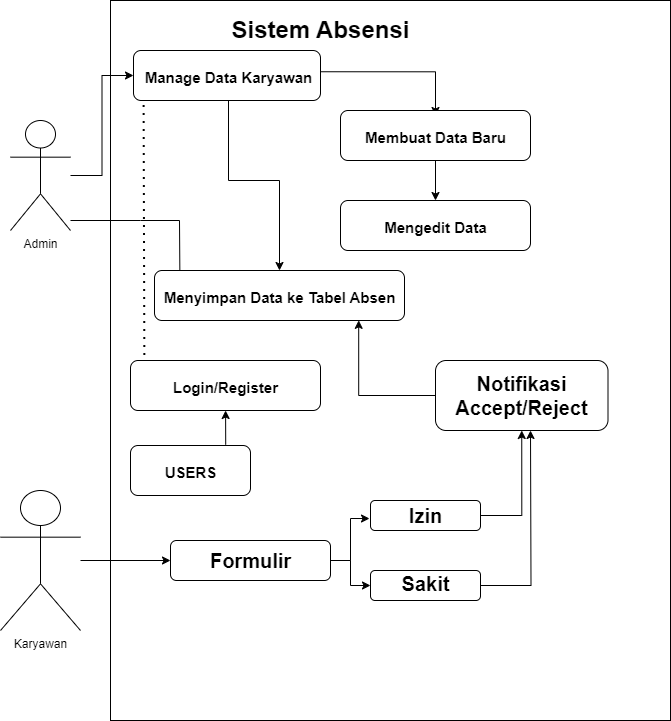

The diagram above was exported from draw.io. Its source (the exported page's mxGraphModel, read from the mxfile embedded in the PNG):
<mxGraphModel dx="1405" dy="732" grid="1" gridSize="10" guides="1" tooltips="1" connect="1" arrows="1" fold="1" page="1" pageScale="1" pageWidth="827" pageHeight="1169" math="0" shadow="0">
  <root>
    <mxCell id="0" />
    <mxCell id="1" parent="0" />
    <mxCell id="khCEKbMrTfy_a6djzbr5-2" value="" style="rounded=0;whiteSpace=wrap;html=1;" parent="1" vertex="1">
      <mxGeometry x="120" width="560" height="720" as="geometry" />
    </mxCell>
    <mxCell id="khCEKbMrTfy_a6djzbr5-5" value="Sistem Absensi" style="text;strokeColor=none;fillColor=none;html=1;fontSize=24;fontStyle=1;verticalAlign=middle;align=center;" parent="1" vertex="1">
      <mxGeometry x="280" y="10" width="100" height="40" as="geometry" />
    </mxCell>
    <mxCell id="cfcCjKkbn0nQCoL-qag--2" style="edgeStyle=orthogonalEdgeStyle;rounded=0;orthogonalLoop=1;jettySize=auto;html=1;entryX=0;entryY=0.5;entryDx=0;entryDy=0;" edge="1" parent="1" source="khCEKbMrTfy_a6djzbr5-8" target="khCEKbMrTfy_a6djzbr5-12">
      <mxGeometry relative="1" as="geometry" />
    </mxCell>
    <object label="Admin" id="khCEKbMrTfy_a6djzbr5-8">
      <mxCell style="shape=umlActor;verticalLabelPosition=bottom;verticalAlign=top;html=1;outlineConnect=0;" parent="1" vertex="1">
        <mxGeometry x="20" y="120" width="60" height="110" as="geometry" />
      </mxCell>
    </object>
    <mxCell id="khCEKbMrTfy_a6djzbr5-25" style="edgeStyle=orthogonalEdgeStyle;rounded=0;orthogonalLoop=1;jettySize=auto;html=1;" parent="1" source="khCEKbMrTfy_a6djzbr5-13" target="khCEKbMrTfy_a6djzbr5-20" edge="1">
      <mxGeometry relative="1" as="geometry" />
    </mxCell>
    <mxCell id="khCEKbMrTfy_a6djzbr5-29" style="edgeStyle=orthogonalEdgeStyle;rounded=0;orthogonalLoop=1;jettySize=auto;html=1;exitX=1.003;exitY=0.425;exitDx=0;exitDy=0;exitPerimeter=0;" parent="1" source="khCEKbMrTfy_a6djzbr5-12" target="khCEKbMrTfy_a6djzbr5-28" edge="1">
      <mxGeometry relative="1" as="geometry" />
    </mxCell>
    <mxCell id="khCEKbMrTfy_a6djzbr5-23" value="" style="endArrow=classic;html=1;rounded=0;entryX=0.002;entryY=0.168;entryDx=0;entryDy=0;entryPerimeter=0;" parent="1" target="khCEKbMrTfy_a6djzbr5-20" edge="1">
      <mxGeometry width="50" height="50" relative="1" as="geometry">
        <mxPoint x="80" y="220" as="sourcePoint" />
        <mxPoint x="230" y="210" as="targetPoint" />
        <Array as="points">
          <mxPoint x="150" y="220" />
          <mxPoint x="189" y="220" />
        </Array>
      </mxGeometry>
    </mxCell>
    <mxCell id="khCEKbMrTfy_a6djzbr5-42" value="" style="endArrow=classic;html=1;rounded=0;exitX=1.003;exitY=0.071;exitDx=0;exitDy=0;exitPerimeter=0;" parent="1" source="khCEKbMrTfy_a6djzbr5-38" target="khCEKbMrTfy_a6djzbr5-37" edge="1">
      <mxGeometry width="50" height="50" relative="1" as="geometry">
        <mxPoint x="370" y="370" as="sourcePoint" />
        <mxPoint x="420" y="320" as="targetPoint" />
      </mxGeometry>
    </mxCell>
    <mxCell id="cfcCjKkbn0nQCoL-qag--4" value="" style="endArrow=none;dashed=1;html=1;dashPattern=1 3;strokeWidth=2;rounded=0;exitX=0.073;exitY=0.051;exitDx=0;exitDy=0;exitPerimeter=0;entryX=0.054;entryY=0.986;entryDx=0;entryDy=0;entryPerimeter=0;" edge="1" parent="1" source="khCEKbMrTfy_a6djzbr5-37" target="khCEKbMrTfy_a6djzbr5-12">
      <mxGeometry width="50" height="50" relative="1" as="geometry">
        <mxPoint x="160" y="350" as="sourcePoint" />
        <mxPoint x="150" y="100" as="targetPoint" />
      </mxGeometry>
    </mxCell>
    <mxCell id="cfcCjKkbn0nQCoL-qag--38" style="edgeStyle=orthogonalEdgeStyle;rounded=0;orthogonalLoop=1;jettySize=auto;html=1;" edge="1" parent="1" source="cfcCjKkbn0nQCoL-qag--6" target="cfcCjKkbn0nQCoL-qag--18">
      <mxGeometry relative="1" as="geometry" />
    </mxCell>
    <mxCell id="cfcCjKkbn0nQCoL-qag--6" value="Karyawan" style="shape=umlActor;verticalLabelPosition=bottom;verticalAlign=top;outlineConnect=0;html=1;" vertex="1" parent="1">
      <mxGeometry x="10" y="490" width="80" height="140" as="geometry" />
    </mxCell>
    <mxCell id="cfcCjKkbn0nQCoL-qag--7" value="" style="group" vertex="1" connectable="0" parent="1">
      <mxGeometry x="140" y="440" width="120" height="60" as="geometry" />
    </mxCell>
    <mxCell id="khCEKbMrTfy_a6djzbr5-33" value="" style="rounded=1;whiteSpace=wrap;html=1;" parent="cfcCjKkbn0nQCoL-qag--7" vertex="1">
      <mxGeometry y="5" width="120" height="50" as="geometry" />
    </mxCell>
    <mxCell id="khCEKbMrTfy_a6djzbr5-38" value="&lt;span style=&quot;font-size: 15px;&quot;&gt;USERS&lt;/span&gt;" style="text;strokeColor=none;fillColor=none;html=1;fontSize=24;fontStyle=1;verticalAlign=middle;align=center;" parent="cfcCjKkbn0nQCoL-qag--7" vertex="1">
      <mxGeometry x="25" width="70" height="60" as="geometry" />
    </mxCell>
    <mxCell id="cfcCjKkbn0nQCoL-qag--8" value="" style="group" vertex="1" connectable="0" parent="1">
      <mxGeometry x="140" y="360" width="190" height="50" as="geometry" />
    </mxCell>
    <mxCell id="khCEKbMrTfy_a6djzbr5-37" value="" style="rounded=1;whiteSpace=wrap;html=1;" parent="cfcCjKkbn0nQCoL-qag--8" vertex="1">
      <mxGeometry width="190" height="50" as="geometry" />
    </mxCell>
    <mxCell id="khCEKbMrTfy_a6djzbr5-40" value="&lt;span style=&quot;font-size: 15px;&quot;&gt;Login/Register&lt;/span&gt;" style="text;strokeColor=none;fillColor=none;html=1;fontSize=24;fontStyle=1;verticalAlign=middle;align=center;" parent="cfcCjKkbn0nQCoL-qag--8" vertex="1">
      <mxGeometry x="60" width="70" height="50" as="geometry" />
    </mxCell>
    <mxCell id="cfcCjKkbn0nQCoL-qag--10" value="" style="group" vertex="1" connectable="0" parent="1">
      <mxGeometry x="164" y="270" width="250" height="50" as="geometry" />
    </mxCell>
    <mxCell id="khCEKbMrTfy_a6djzbr5-18" value="" style="rounded=1;whiteSpace=wrap;html=1;" parent="cfcCjKkbn0nQCoL-qag--10" vertex="1">
      <mxGeometry width="250" height="50" as="geometry" />
    </mxCell>
    <mxCell id="khCEKbMrTfy_a6djzbr5-20" value="&lt;font style=&quot;font-size: 15px;&quot;&gt;Menyimpan Data ke Tabel Absen&lt;/font&gt;" style="text;strokeColor=none;fillColor=none;html=1;fontSize=24;fontStyle=1;verticalAlign=middle;align=center;" parent="cfcCjKkbn0nQCoL-qag--10" vertex="1">
      <mxGeometry x="25" width="200" height="50" as="geometry" />
    </mxCell>
    <mxCell id="cfcCjKkbn0nQCoL-qag--11" value="" style="group" vertex="1" connectable="0" parent="1">
      <mxGeometry x="350" y="200" width="190" height="50" as="geometry" />
    </mxCell>
    <mxCell id="khCEKbMrTfy_a6djzbr5-32" value="" style="rounded=1;whiteSpace=wrap;html=1;" parent="cfcCjKkbn0nQCoL-qag--11" vertex="1">
      <mxGeometry width="190" height="50" as="geometry" />
    </mxCell>
    <mxCell id="khCEKbMrTfy_a6djzbr5-34" value="&lt;span style=&quot;font-size: 15px;&quot;&gt;Mengedit Data&lt;/span&gt;" style="text;strokeColor=none;fillColor=none;html=1;fontSize=24;fontStyle=1;verticalAlign=middle;align=center;" parent="cfcCjKkbn0nQCoL-qag--11" vertex="1">
      <mxGeometry x="25" y="10" width="140" height="30" as="geometry" />
    </mxCell>
    <mxCell id="cfcCjKkbn0nQCoL-qag--12" value="" style="group" vertex="1" connectable="0" parent="1">
      <mxGeometry x="350" y="110" width="190" height="50" as="geometry" />
    </mxCell>
    <mxCell id="khCEKbMrTfy_a6djzbr5-27" value="" style="rounded=1;whiteSpace=wrap;html=1;" parent="cfcCjKkbn0nQCoL-qag--12" vertex="1">
      <mxGeometry width="190" height="50" as="geometry" />
    </mxCell>
    <mxCell id="khCEKbMrTfy_a6djzbr5-28" value="&lt;span style=&quot;font-size: 15px;&quot;&gt;Membuat Data Baru&lt;/span&gt;" style="text;strokeColor=none;fillColor=none;html=1;fontSize=24;fontStyle=1;verticalAlign=middle;align=center;container=1;" parent="cfcCjKkbn0nQCoL-qag--12" vertex="1">
      <mxGeometry x="12.5" y="5" width="165" height="40" as="geometry" />
    </mxCell>
    <mxCell id="cfcCjKkbn0nQCoL-qag--13" value="" style="group" vertex="1" connectable="0" parent="1">
      <mxGeometry x="143" y="50" width="187" height="50" as="geometry" />
    </mxCell>
    <mxCell id="khCEKbMrTfy_a6djzbr5-12" value="" style="rounded=1;whiteSpace=wrap;html=1;" parent="cfcCjKkbn0nQCoL-qag--13" vertex="1">
      <mxGeometry width="187" height="50" as="geometry" />
    </mxCell>
    <mxCell id="khCEKbMrTfy_a6djzbr5-13" value="&lt;font style=&quot;font-size: 15px;&quot;&gt;Manage Data Karyawan&lt;/font&gt;" style="text;strokeColor=none;fillColor=none;html=1;fontSize=24;fontStyle=1;verticalAlign=middle;align=center;" parent="cfcCjKkbn0nQCoL-qag--13" vertex="1">
      <mxGeometry x="35" y="10" width="120" height="30" as="geometry" />
    </mxCell>
    <mxCell id="cfcCjKkbn0nQCoL-qag--25" value="&lt;span style=&quot;white-space: pre;&quot;&gt;&#09;&lt;/span&gt;" style="text;strokeColor=none;fillColor=none;html=1;fontSize=24;fontStyle=1;verticalAlign=middle;align=center;" vertex="1" parent="1">
      <mxGeometry x="380" y="550" width="100" height="40" as="geometry" />
    </mxCell>
    <mxCell id="cfcCjKkbn0nQCoL-qag--31" style="edgeStyle=orthogonalEdgeStyle;rounded=0;orthogonalLoop=1;jettySize=auto;html=1;entryX=0.5;entryY=0;entryDx=0;entryDy=0;" edge="1" parent="1" source="khCEKbMrTfy_a6djzbr5-27" target="khCEKbMrTfy_a6djzbr5-32">
      <mxGeometry relative="1" as="geometry" />
    </mxCell>
    <mxCell id="cfcCjKkbn0nQCoL-qag--34" value="" style="group" vertex="1" connectable="0" parent="1">
      <mxGeometry x="445" y="360" width="172.5" height="70" as="geometry" />
    </mxCell>
    <mxCell id="cfcCjKkbn0nQCoL-qag--28" value="" style="rounded=1;whiteSpace=wrap;html=1;" vertex="1" parent="cfcCjKkbn0nQCoL-qag--34">
      <mxGeometry width="172.5" height="70" as="geometry" />
    </mxCell>
    <mxCell id="cfcCjKkbn0nQCoL-qag--33" value="Notifikasi&lt;br&gt;Accept/Reject" style="text;strokeColor=none;fillColor=none;html=1;fontSize=20;fontStyle=1;verticalAlign=middle;align=center;" vertex="1" parent="cfcCjKkbn0nQCoL-qag--34">
      <mxGeometry x="48.75" y="22.5" width="75" height="25" as="geometry" />
    </mxCell>
    <mxCell id="cfcCjKkbn0nQCoL-qag--35" value="" style="group" vertex="1" connectable="0" parent="1">
      <mxGeometry x="380" y="500" width="110" height="30" as="geometry" />
    </mxCell>
    <mxCell id="cfcCjKkbn0nQCoL-qag--23" value="" style="rounded=1;whiteSpace=wrap;html=1;" vertex="1" parent="cfcCjKkbn0nQCoL-qag--35">
      <mxGeometry width="110" height="30" as="geometry" />
    </mxCell>
    <mxCell id="cfcCjKkbn0nQCoL-qag--26" value="Izin" style="text;strokeColor=none;fillColor=none;html=1;fontSize=20;fontStyle=1;verticalAlign=middle;align=center;" vertex="1" parent="cfcCjKkbn0nQCoL-qag--35">
      <mxGeometry x="17.5" y="2.5" width="75" height="25" as="geometry" />
    </mxCell>
    <mxCell id="cfcCjKkbn0nQCoL-qag--36" value="" style="group" vertex="1" connectable="0" parent="1">
      <mxGeometry x="380" y="570" width="110" height="30" as="geometry" />
    </mxCell>
    <mxCell id="cfcCjKkbn0nQCoL-qag--42" style="edgeStyle=orthogonalEdgeStyle;rounded=0;orthogonalLoop=1;jettySize=auto;html=1;" edge="1" parent="cfcCjKkbn0nQCoL-qag--36" source="cfcCjKkbn0nQCoL-qag--24">
      <mxGeometry relative="1" as="geometry">
        <mxPoint x="160" y="-140" as="targetPoint" />
      </mxGeometry>
    </mxCell>
    <mxCell id="cfcCjKkbn0nQCoL-qag--24" value="" style="rounded=1;whiteSpace=wrap;html=1;" vertex="1" parent="cfcCjKkbn0nQCoL-qag--36">
      <mxGeometry width="110" height="30" as="geometry" />
    </mxCell>
    <mxCell id="cfcCjKkbn0nQCoL-qag--27" value="Sakit" style="text;strokeColor=none;fillColor=none;html=1;fontSize=20;fontStyle=1;verticalAlign=middle;align=center;" vertex="1" parent="cfcCjKkbn0nQCoL-qag--36">
      <mxGeometry x="17.5" width="75" height="25" as="geometry" />
    </mxCell>
    <mxCell id="cfcCjKkbn0nQCoL-qag--37" value="" style="group" vertex="1" connectable="0" parent="1">
      <mxGeometry x="180" y="540" width="160" height="40" as="geometry" />
    </mxCell>
    <mxCell id="cfcCjKkbn0nQCoL-qag--18" value="" style="rounded=1;whiteSpace=wrap;html=1;" vertex="1" parent="cfcCjKkbn0nQCoL-qag--37">
      <mxGeometry width="160" height="40" as="geometry" />
    </mxCell>
    <mxCell id="cfcCjKkbn0nQCoL-qag--22" value="Formulir" style="text;strokeColor=none;fillColor=none;html=1;fontSize=20;fontStyle=1;verticalAlign=middle;align=center;" vertex="1" parent="cfcCjKkbn0nQCoL-qag--37">
      <mxGeometry x="30" width="100" height="40" as="geometry" />
    </mxCell>
    <mxCell id="cfcCjKkbn0nQCoL-qag--39" style="edgeStyle=orthogonalEdgeStyle;rounded=0;orthogonalLoop=1;jettySize=auto;html=1;" edge="1" parent="1" source="cfcCjKkbn0nQCoL-qag--18" target="cfcCjKkbn0nQCoL-qag--24">
      <mxGeometry relative="1" as="geometry" />
    </mxCell>
    <mxCell id="cfcCjKkbn0nQCoL-qag--40" style="edgeStyle=orthogonalEdgeStyle;rounded=0;orthogonalLoop=1;jettySize=auto;html=1;entryX=-0.009;entryY=0.601;entryDx=0;entryDy=0;entryPerimeter=0;" edge="1" parent="1" source="cfcCjKkbn0nQCoL-qag--18" target="cfcCjKkbn0nQCoL-qag--23">
      <mxGeometry relative="1" as="geometry" />
    </mxCell>
    <mxCell id="cfcCjKkbn0nQCoL-qag--41" style="edgeStyle=orthogonalEdgeStyle;rounded=0;orthogonalLoop=1;jettySize=auto;html=1;entryX=0.5;entryY=1;entryDx=0;entryDy=0;exitX=1;exitY=0.5;exitDx=0;exitDy=0;" edge="1" parent="1" source="cfcCjKkbn0nQCoL-qag--23" target="cfcCjKkbn0nQCoL-qag--28">
      <mxGeometry relative="1" as="geometry" />
    </mxCell>
    <mxCell id="cfcCjKkbn0nQCoL-qag--45" style="edgeStyle=orthogonalEdgeStyle;rounded=0;orthogonalLoop=1;jettySize=auto;html=1;entryX=0.896;entryY=0.997;entryDx=0;entryDy=0;entryPerimeter=0;" edge="1" parent="1" source="cfcCjKkbn0nQCoL-qag--28" target="khCEKbMrTfy_a6djzbr5-20">
      <mxGeometry relative="1" as="geometry" />
    </mxCell>
  </root>
</mxGraphModel>